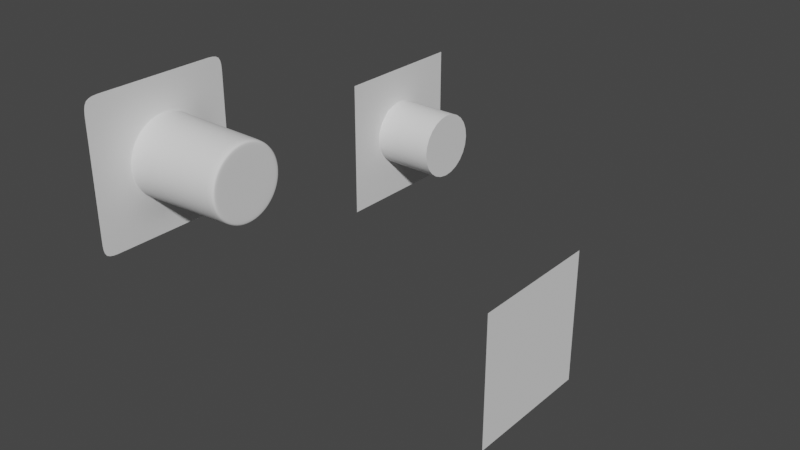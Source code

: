 # Source: testingGround.blend  (saved by Blender 2.83.19; exported with 4.5.12 LTS)
import bpy
from mathutils import Matrix  # noqa: F401  (used for matrix-valued properties, if any)

bpy.ops.wm.read_factory_settings(use_empty=True)
scene = bpy.context.scene
scene.name = 'Scene'

# ---- collections
col_collection = bpy.data.collections.new('Collection'); scene.collection.children.link(col_collection)

# ---- node groups
ng_auto_smooth = bpy.data.node_groups.new('Auto Smooth', 'GeometryNodeTree')
_s = ng_auto_smooth.interface.new_socket(name='Geometry', in_out='OUTPUT', socket_type='NodeSocketGeometry')
_s = ng_auto_smooth.interface.new_socket(name='Geometry', in_out='INPUT', socket_type='NodeSocketGeometry')
_s = ng_auto_smooth.interface.new_socket(name='Angle', in_out='INPUT', socket_type='NodeSocketFloat')
_s.subtype = 'ANGLE'
_s.min_value = 0.0
_s.max_value = 3.142
ng_auto_smooth.is_modifier = True
_N = ng_auto_smooth.nodes; _L = ng_auto_smooth.links
n0 = _N.new('NodeGroupOutput'); n0.name = 'Group Output'; n0.location = (480, -100)
n1 = _N.new('NodeGroupInput'); n1.name = 'Group Input'; n1.location = (-420, -300)
n2 = _N.new('NodeGroupInput'); n2.name = 'Group Input.001'; n2.location = (-60, -100)
n3 = _N.new('GeometryNodeSetShadeSmooth'); n3.name = 'Set Shade Smooth'; n3.location = (120, -100)
n3.domain = 'EDGE'
n4 = _N.new('GeometryNodeSetShadeSmooth'); n4.name = 'Set Shade Smooth.001'; n4.location = (300, -100)
n5 = _N.new('GeometryNodeInputMeshEdgeAngle'); n5.name = 'Edge Angle'; n5.location = (-420, -220)
n6 = _N.new('GeometryNodeInputEdgeSmooth'); n6.name = 'Is Edge Smooth'; n6.location = (-60, -160)
n7 = _N.new('GeometryNodeInputShadeSmooth'); n7.name = 'Is Face Smooth'; n7.location = (-240, -340)
n8 = _N.new('FunctionNodeBooleanMath'); n8.name = 'Boolean Math'; n8.location = (-60, -220)
n9 = _N.new('FunctionNodeCompare'); n9.name = 'Compare'; n9.location = (-240, -180)
n9.operation = 'LESS_EQUAL'
_L.new(n5.outputs[0], n9.inputs[0])
_L.new(n4.outputs[0], n0.inputs[0])
_L.new(n1.outputs[1], n9.inputs[1])
_L.new(n9.outputs[0], n8.inputs[0])
_L.new(n7.outputs[0], n8.inputs[1])
_L.new(n2.outputs[0], n3.inputs[0])
_L.new(n6.outputs[0], n3.inputs[1])
_L.new(n3.outputs[0], n4.inputs[0])
_L.new(n8.outputs[0], n3.inputs[2])
n0.is_active_output = True

# ---- world
world_world = bpy.data.worlds.new('World'); scene.world = world_world
world_world.use_nodes = True; world_world.node_tree.nodes.clear()
_N = world_world.node_tree.nodes; _L = world_world.node_tree.links
n0 = _N.new('ShaderNodeOutputWorld'); n0.name = 'World Output'; n0.location = (300, 300)
n1 = _N.new('ShaderNodeBackground'); n1.name = 'Background'; n1.location = (10, 300)
n1.inputs[0].default_value = (0.05088, 0.05088, 0.05088, 1.0)
_L.new(n1.outputs[0], n0.inputs[0])
n0.is_active_output = True
world_world.color = (0.05088, 0.05088, 0.05088)
world_world.use_sun_shadow = False
world_world.sun_shadow_jitter_overblur = 0.0

# ---- meshes
me_cylinder = bpy.data.meshes.new('Cylinder')
me_cylinder.from_pydata([(-0.06734, 1.552, -2.805), (-0.06734, 1.141, 0.111), (0.4018, 1.458, -2.805), (0.2099, 1.086, 0.111), (0.7995, 1.192, -2.805), (0.445, 0.9288, 0.111), (1.065, 0.7948, -2.805), (0.6021, 0.6937, 0.111), (1.158, 0.3257, -2.805), (0.6572, 0.4165, 0.111), (1.065, -0.1434, -2.805), (0.6021, 0.1392, 0.111), (0.7995, -0.5411, -2.805), (0.445, -0.09588, 0.111), (0.4018, -0.8069, -2.805), (0.2099, -0.2529, 0.111), (-0.06734, -0.9002, -2.805), (-0.06734, -0.3081, 0.111), (-0.5364, -0.8069, -2.805), (-0.3446, -0.2529, 0.111), (-0.9341, -0.5411, -2.805), (-0.5797, -0.09588, 0.111), (-1.2, -0.1434, -2.805), (-0.7368, 0.1392, 0.111), (-1.293, 0.3257, -2.805), (-0.7919, 0.4165, 0.111), (-1.2, 0.7948, -2.805), (-0.7368, 0.6937, 0.111), (-0.9341, 1.192, -2.805), (-0.5797, 0.9288, 0.111), (-0.5364, 1.458, -2.805), (-0.3446, 1.086, 0.111), (2.154, -1.986, -2.892), (-2.288, -1.986, -2.892), (2.154, 2.456, -2.892), (-2.288, 2.456, -2.892), (2.154, 0.2349, -2.892), (-0.06734, -1.986, -2.892), (-2.288, 0.2349, -2.892), (-0.06734, 2.456, -2.892), (2.154, -0.8756, -2.892), (-1.178, -1.986, -2.892), (-2.288, 1.345, -2.892), (1.043, 2.456, -2.892), (2.154, 1.345, -2.892), (1.043, -1.986, -2.892), (-2.288, -0.8756, -2.892), (-1.178, 2.456, -2.892), (2.154, -1.431, -2.892), (-1.733, -1.986, -2.892), (-2.288, 1.901, -2.892), (1.598, 2.456, -2.892), (2.154, 0.7901, -2.892), (0.4879, -1.986, -2.892), (-2.288, -0.3204, -2.892), (-0.6226, 2.456, -2.892), (-0.06734, 1.901, -2.892), (1.598, 0.2349, -2.892), (2.154, -0.3204, -2.892), (-0.6226, -1.986, -2.892), (-2.288, 0.7901, -2.892), (0.4879, 2.456, -2.892), (2.154, 1.901, -2.892), (1.598, -1.986, -2.892), (-2.288, -1.431, -2.892), (-1.733, 2.456, -2.892), (-0.06734, -1.431, -2.892), (-1.733, 0.2349, -2.892), (-1.455, -1.153, -2.892), (1.321, -1.153, -2.892), (1.321, 1.623, -2.892), (-1.455, 1.623, -2.892), (-1.733, 0.7901, -2.892), (-0.6226, 1.901, -2.892), (1.598, 0.7901, -2.892), (1.598, 1.901, -2.892), (0.4879, -1.431, -2.892), (1.598, -1.431, -2.892), (1.598, -0.3204, -2.892), (-1.733, -1.431, -2.892), (-0.6226, -1.431, -2.892), (-1.733, -0.3204, -2.892), (0.4879, 1.901, -2.892), (-1.733, 1.901, -2.892), (-0.06734, 1.577, 0.08193), (0.3771, 1.488, 0.08193), (0.7538, 1.237, 0.08193), (1.006, 0.86, 0.08193), (1.094, 0.4156, 0.08193), (1.006, -0.02886, 0.08193), (0.7538, -0.4056, 0.08193), (0.3771, -0.6574, 0.08193), (-0.06734, -0.7458, 0.08193), (-0.5118, -0.6574, 0.08193), (-0.8885, -0.4056, 0.08193), (-1.14, -0.02886, 0.08193), (-1.229, 0.4156, 0.08193), (-1.14, 0.86, 0.08193), (-0.8885, 1.237, 0.08193), (-0.5118, 1.488, 0.08193), (0.3768, 1.489, 0.111), (-0.06734, 1.577, 0.111), (0.7534, 1.237, 0.111), (1.005, 0.8606, 0.111), (1.093, 0.4165, 0.111), (1.005, -0.0277, 0.111), (0.7534, -0.4043, 0.111), (0.3768, -0.6559, 0.111), (-0.06734, -0.7442, 0.111), (-0.5115, -0.6559, 0.111), (-0.8881, -0.4043, 0.111), (-1.14, -0.0277, 0.111), (-1.228, 0.4165, 0.111), (-1.14, 0.8606, 0.111), (-0.8881, 1.237, 0.111), (-0.5115, 1.489, 0.111), (0.4013, 1.459, -2.754), (0.7986, 1.193, -2.754), (1.064, 0.7959, -2.754), (1.157, 0.3273, -2.754), (1.064, -0.1414, -2.754), (0.7986, -0.5387, -2.754), (0.4013, -0.8042, -2.754), (-0.06734, -0.8974, -2.754), (-0.536, -0.8042, -2.754), (-0.9333, -0.5387, -2.754), (-1.199, -0.1414, -2.754), (-1.292, 0.3273, -2.754), (-1.199, 0.7959, -2.754), (-0.9333, 1.193, -2.754), (-0.536, 1.459, -2.754), (-0.06734, 1.552, -2.754), (-0.972, -0.5856, -2.812), (0.408, -0.8522, -2.812), (-1.325, 0.3191, -2.812), (-0.5427, -0.8522, -2.812), (-1.239, -0.1563, -2.812), (-0.06734, -0.9387, -2.812), (0.8373, -0.5856, -2.812), (-1.239, 0.7944, -2.812), (-0.5427, 1.49, -2.812), (1.104, -0.1563, -2.812), (0.408, 1.49, -2.812), (-0.972, 1.224, -2.812), (-0.06734, 1.577, -2.812), (0.8373, 1.224, -2.812), (1.19, 0.3191, -2.812), (1.104, 0.7944, -2.812)], [], [(84, 101, 100, 85), (85, 100, 102, 86), (86, 102, 103, 87), (87, 103, 104, 88), (88, 104, 105, 89), (89, 105, 106, 90), (90, 106, 107, 91), (91, 107, 108, 92), (92, 108, 109, 93), (93, 109, 110, 94), (94, 110, 111, 95), (95, 111, 112, 96), (96, 112, 113, 97), (97, 113, 114, 98), (3, 1, 31, 29, 27, 25, 23, 21, 19, 17, 15, 13, 11, 9, 7, 5), (98, 114, 115, 99), (99, 115, 101, 84), (83, 65, 35, 50), (82, 61, 39, 56), (81, 67, 38, 54), (79, 68, 46, 64), (75, 51, 43, 70), (73, 55, 47, 71), (72, 71, 42, 60), (67, 72, 60, 38), (56, 39, 55, 73), (52, 44, 70, 74), (36, 52, 74, 57), (62, 34, 51, 75), (44, 62, 75, 70), (45, 69, 76, 53), (53, 76, 66, 37), (48, 40, 69, 77), (32, 48, 77, 63), (63, 77, 69, 45), (58, 36, 57, 78), (40, 58, 78, 69), (137, 16, 18, 135), (41, 68, 79, 49), (49, 79, 64, 33), (37, 66, 80, 59), (59, 80, 68, 41), (68, 81, 54, 46), (70, 43, 61, 82), (71, 47, 65, 83), (71, 83, 50, 42), (130, 99, 84, 131), (129, 98, 99, 130), (128, 97, 98, 129), (127, 96, 97, 128), (126, 95, 96, 127), (125, 94, 95, 126), (124, 93, 94, 125), (123, 92, 93, 124), (122, 91, 92, 123), (121, 90, 91, 122), (120, 89, 90, 121), (119, 88, 89, 120), (118, 87, 88, 119), (117, 86, 87, 118), (116, 85, 86, 117), (131, 84, 85, 116), (1, 3, 100, 101), (3, 5, 102, 100), (5, 7, 103, 102), (7, 9, 104, 103), (9, 11, 105, 104), (11, 13, 106, 105), (13, 15, 107, 106), (15, 17, 108, 107), (17, 19, 109, 108), (19, 21, 110, 109), (21, 23, 111, 110), (23, 25, 112, 111), (25, 27, 113, 112), (27, 29, 114, 113), (29, 31, 115, 114), (31, 1, 101, 115), (0, 131, 116, 2), (2, 116, 117, 4), (4, 117, 118, 6), (6, 118, 119, 8), (8, 119, 120, 10), (10, 120, 121, 12), (12, 121, 122, 14), (14, 122, 123, 16), (16, 123, 124, 18), (18, 124, 125, 20), (20, 125, 126, 22), (22, 126, 127, 24), (24, 127, 128, 26), (26, 128, 129, 28), (28, 129, 130, 30), (30, 130, 131, 0), (138, 141, 10, 12), (138, 12, 14, 133), (146, 147, 6, 8), (147, 145, 4, 6), (133, 14, 16, 137), (141, 146, 8, 10), (135, 18, 20, 132), (142, 82, 56, 144), (145, 70, 82, 142), (132, 136, 81, 68), (136, 134, 67, 81), (140, 73, 71, 143), (144, 56, 73, 140), (134, 139, 72, 67), (139, 143, 71, 72), (26, 28, 143, 139), (24, 26, 139, 134), (0, 144, 140, 30), (30, 140, 143, 28), (22, 24, 134, 136), (20, 22, 136, 132), (4, 145, 142, 2), (2, 142, 144, 0), (80, 135, 132, 68), (78, 57, 146, 141), (76, 133, 137, 66), (74, 70, 145, 147), (57, 74, 147, 146), (69, 138, 133, 76), (69, 78, 141, 138), (66, 137, 135, 80)])
me_cylinder.polygons.foreach_set('use_smooth', [True] * 125)
_uv = me_cylinder.uv_layers.new(name='UVMap')
_uv.uv.foreach_set('vector', [1.0, 0.995, 1.0, 1.0, 0.9375, 1.0, 0.9375, 0.995, 0.9375, 0.995, 0.9375, 1.0, 0.875, 1.0, 0.875, 0.995, 0.875, 0.995, 0.875, 1.0, 0.8125, 1.0, 0.8125, 0.995, 0.8125, 0.995, 0.8125, 1.0, 0.75, 1.0, 0.75, 0.995, 0.75, 0.995, 0.75, 1.0, 0.6875, 1.0, 0.6875, 0.995, 0.6875, 0.995, 0.6875, 1.0, 0.625, 1.0, 0.625, 0.995, 0.625, 0.995, 0.625, 1.0, 0.5625, 1.0, 0.5625, 0.995, 0.5625, 0.995, 0.5625, 1.0, 0.5, 1.0, 0.5, 0.995, 0.5, 0.995, 0.5, 1.0, 0.4375, 1.0, 0.4375, 0.995, 0.4375, 0.995, 0.4375, 1.0, 0.375, 1.0, 0.375, 0.995, 0.375, 0.995, 0.375, 1.0, 0.3125, 1.0, 0.3125, 0.995, 0.3125, 0.995, 0.3125, 1.0, 0.25, 1.0, 0.25, 0.995, 0.25, 0.995, 0.25, 1.0, 0.1875, 1.0, 0.1875, 0.995, 0.1875, 0.995, 0.1875, 1.0, 0.125, 1.0, 0.125, 0.995, 0.3073, 0.3884, 0.25, 0.3998, 0.1927, 0.3884, 0.1441, 0.3559, 0.1116, 0.3073, 0.1002, 0.25, 0.1116, 0.1927, 0.1441, 0.1441, 0.1927, 0.1116, 0.25, 0.1002, 0.3073, 0.1116, 0.3559, 0.1441, 0.3884, 0.1927, 0.3998, 0.25, 0.3884, 0.3073, 0.3559, 0.3559, 0.125, 0.995, 0.125, 1.0, 0.0625, 1.0, 0.0625, 0.995, 0.0625, 0.995, 0.0625, 1.0, 0.0, 1.0, 0.0, 0.995, 0.875, 0.875, 0.875, 1.0, 1.0, 1.0, 1.0, 0.875, 0.375, 0.875, 0.375, 1.0, 0.5, 1.0, 0.5, 0.875, 0.875, 0.375, 0.875, 0.5, 1.0, 0.5, 1.0, 0.375, 0.875, 0.125, 0.875, 0.25, 1.0, 0.25, 1.0, 0.125, 0.125, 0.875, 0.125, 1.0, 0.25, 1.0, 0.25, 0.875, 0.625, 0.875, 0.625, 1.0, 0.75, 1.0, 0.75, 0.875, 0.875, 0.625, 0.875, 0.75, 1.0, 0.75, 1.0, 0.625, 0.875, 0.5, 0.875, 0.625, 1.0, 0.625, 1.0, 0.5, 0.5, 0.875, 0.5, 1.0, 0.625, 1.0, 0.625, 0.875, 0.0, 0.625, 0.0, 0.75, 0.125, 0.75, 0.125, 0.625, 0.0, 0.5, 0.0, 0.625, 0.125, 0.625, 0.125, 0.5, 0.0, 0.875, 0.0, 1.0, 0.125, 1.0, 0.125, 0.875, 0.0, 0.75, 0.0, 0.875, 0.125, 0.875, 0.125, 0.75, 0.25, 0.0, 0.25, 0.125, 0.375, 0.125, 0.375, 0.0, 0.375, 0.0, 0.375, 0.125, 0.5, 0.125, 0.5, 0.0, 0.0, 0.125, 0.0, 0.25, 0.125, 0.25, 0.125, 0.125, 0.0, 0.0, 0.0, 0.125, 0.125, 0.125, 0.125, 0.0, 0.125, 0.0, 0.125, 0.125, 0.25, 0.125, 0.25, 0.0, 0.0, 0.375, 0.0, 0.5, 0.125, 0.5, 0.125, 0.375, 0.0, 0.25, 0.0, 0.375, 0.125, 0.375, 0.125, 0.25, 0.5, 0.2409, 0.5, 0.25, 0.625, 0.25, 0.625, 0.2409, 0.75, 0.0, 0.75, 0.125, 0.875, 0.125, 0.875, 0.0, 0.875, 0.0, 0.875, 0.125, 1.0, 0.125, 1.0, 0.0, 0.5, 0.0, 0.5, 0.125, 0.625, 0.125, 0.625, 0.0, 0.625, 0.0, 0.625, 0.125, 0.75, 0.125, 0.75, 0.0, 0.875, 0.25, 0.875, 0.375, 1.0, 0.375, 1.0, 0.25, 0.25, 0.875, 0.25, 1.0, 0.375, 1.0, 0.375, 0.875, 0.75, 0.875, 0.75, 1.0, 0.875, 1.0, 0.875, 0.875, 0.875, 0.75, 0.875, 0.875, 1.0, 0.875, 1.0, 0.75, 0.0625, 0.5088, 0.0625, 0.995, 0.0, 0.995, 0.0, 0.5088, 0.125, 0.5088, 0.125, 0.995, 0.0625, 0.995, 0.0625, 0.5088, 0.1875, 0.5088, 0.1875, 0.995, 0.125, 0.995, 0.125, 0.5088, 0.25, 0.5088, 0.25, 0.995, 0.1875, 0.995, 0.1875, 0.5088, 0.3125, 0.5088, 0.3125, 0.995, 0.25, 0.995, 0.25, 0.5088, 0.375, 0.5088, 0.375, 0.995, 0.3125, 0.995, 0.3125, 0.5088, 0.4375, 0.5088, 0.4375, 0.995, 0.375, 0.995, 0.375, 0.5088, 0.5, 0.5088, 0.5, 0.995, 0.4375, 0.995, 0.4375, 0.5088, 0.5625, 0.5088, 0.5625, 0.995, 0.5, 0.995, 0.5, 0.5088, 0.625, 0.5088, 0.625, 0.995, 0.5625, 0.995, 0.5625, 0.5088, 0.6875, 0.5088, 0.6875, 0.995, 0.625, 0.995, 0.625, 0.5088, 0.75, 0.5088, 0.75, 0.995, 0.6875, 0.995, 0.6875, 0.5088, 0.8125, 0.5088, 0.8125, 0.995, 0.75, 0.995, 0.75, 0.5088, 0.875, 0.5088, 0.875, 0.995, 0.8125, 0.995, 0.8125, 0.5088, 0.9375, 0.5088, 0.9375, 0.995, 0.875, 0.995, 0.875, 0.5088, 1.0, 0.5088, 1.0, 0.995, 0.9375, 0.995, 0.9375, 0.5088, 0.25, 0.3998, 0.3073, 0.3884, 0.3418, 0.4717, 0.25, 0.49, 0.3073, 0.3884, 0.3559, 0.3559, 0.4197, 0.4197, 0.3418, 0.4717, 0.3559, 0.3559, 0.3884, 0.3073, 0.4717, 0.3418, 0.4197, 0.4197, 0.3884, 0.3073, 0.3998, 0.25, 0.49, 0.25, 0.4717, 0.3418, 0.3998, 0.25, 0.3884, 0.1927, 0.4717, 0.1582, 0.49, 0.25, 0.3884, 0.1927, 0.3559, 0.1441, 0.4197, 0.08029, 0.4717, 0.1582, 0.3559, 0.1441, 0.3073, 0.1116, 0.3418, 0.02827, 0.4197, 0.08029, 0.3073, 0.1116, 0.25, 0.1002, 0.25, 0.01, 0.3418, 0.02827, 0.25, 0.1002, 0.1927, 0.1116, 0.1582, 0.02827, 0.25, 0.01, 0.1927, 0.1116, 0.1441, 0.1441, 0.08029, 0.08029, 0.1582, 0.02827, 0.1441, 0.1441, 0.1116, 0.1927, 0.02827, 0.1582, 0.08029, 0.08029, 0.1116, 0.1927, 0.1002, 0.25, 0.01, 0.25, 0.02827, 0.1582, 0.1002, 0.25, 0.1116, 0.3073, 0.02827, 0.3418, 0.01, 0.25, 0.1116, 0.3073, 0.1441, 0.3559, 0.08029, 0.4197, 0.02827, 0.3418, 0.1441, 0.3559, 0.1927, 0.3884, 0.1582, 0.4717, 0.08029, 0.4197, 0.1927, 0.3884, 0.25, 0.3998, 0.25, 0.49, 0.1582, 0.4717, 1.0, 0.5, 1.0, 0.5088, 0.9375, 0.5088, 0.9375, 0.5, 0.9375, 0.5, 0.9375, 0.5088, 0.875, 0.5088, 0.875, 0.5, 0.875, 0.5, 0.875, 0.5088, 0.8125, 0.5088, 0.8125, 0.5, 0.8125, 0.5, 0.8125, 0.5088, 0.75, 0.5088, 0.75, 0.5, 0.75, 0.5, 0.75, 0.5088, 0.6875, 0.5088, 0.6875, 0.5, 0.6875, 0.5, 0.6875, 0.5088, 0.625, 0.5088, 0.625, 0.5, 0.625, 0.5, 0.625, 0.5088, 0.5625, 0.5088, 0.5625, 0.5, 0.5625, 0.5, 0.5625, 0.5088, 0.5, 0.5088, 0.5, 0.5, 0.5, 0.5, 0.5, 0.5088, 0.4375, 0.5088, 0.4375, 0.5, 0.4375, 0.5, 0.4375, 0.5088, 0.375, 0.5088, 0.375, 0.5, 0.375, 0.5, 0.375, 0.5088, 0.3125, 0.5088, 0.3125, 0.5, 0.3125, 0.5, 0.3125, 0.5088, 0.25, 0.5088, 0.25, 0.5, 0.25, 0.5, 0.25, 0.5088, 0.1875, 0.5088, 0.1875, 0.5, 0.1875, 0.5, 0.1875, 0.5088, 0.125, 0.5088, 0.125, 0.5, 0.125, 0.5, 0.125, 0.5088, 0.0625, 0.5088, 0.0625, 0.5, 0.0625, 0.5, 0.0625, 0.5088, 0.0, 0.5088, 0.0, 0.5, 0.2409, 0.25, 0.2409, 0.375, 0.25, 0.375, 0.25, 0.25, 0.25, 0.2409, 0.25, 0.25, 0.375, 0.25, 0.375, 0.2409, 0.2409, 0.5, 0.2409, 0.625, 0.25, 0.625, 0.25, 0.5, 0.2409, 0.625, 0.2409, 0.75, 0.25, 0.75, 0.25, 0.625, 0.375, 0.2409, 0.375, 0.25, 0.5, 0.25, 0.5, 0.2409, 0.2409, 0.375, 0.2409, 0.5, 0.25, 0.5, 0.25, 0.375, 0.625, 0.2409, 0.625, 0.25, 0.75, 0.25, 0.75, 0.2409, 0.375, 0.7591, 0.375, 0.875, 0.5, 0.875, 0.5, 0.7591, 0.25, 0.7591, 0.25, 0.875, 0.375, 0.875, 0.375, 0.7591, 0.7591, 0.25, 0.7591, 0.375, 0.875, 0.375, 0.875, 0.25, 0.7591, 0.375, 0.7591, 0.5, 0.875, 0.5, 0.875, 0.375, 0.625, 0.7591, 0.625, 0.875, 0.75, 0.875, 0.75, 0.7591, 0.5, 0.7591, 0.5, 0.875, 0.625, 0.875, 0.625, 0.7591, 0.7591, 0.5, 0.7591, 0.625, 0.875, 0.625, 0.875, 0.5, 0.7591, 0.625, 0.7591, 0.75, 0.875, 0.75, 0.875, 0.625, 0.75, 0.625, 0.75, 0.75, 0.7591, 0.75, 0.7591, 0.625, 0.75, 0.5, 0.75, 0.625, 0.7591, 0.625, 0.7591, 0.5, 0.5, 0.75, 0.5, 0.7591, 0.625, 0.7591, 0.625, 0.75, 0.625, 0.75, 0.625, 0.7591, 0.75, 0.7591, 0.75, 0.75, 0.75, 0.375, 0.75, 0.5, 0.7591, 0.5, 0.7591, 0.375, 0.75, 0.25, 0.75, 0.375, 0.7591, 0.375, 0.7591, 0.25, 0.25, 0.75, 0.25, 0.7591, 0.375, 0.7591, 0.375, 0.75, 0.375, 0.75, 0.375, 0.7591, 0.5, 0.7591, 0.5, 0.75, 0.625, 0.125, 0.625, 0.2409, 0.75, 0.2409, 0.75, 0.125, 0.125, 0.375, 0.125, 0.5, 0.2409, 0.5, 0.2409, 0.375, 0.375, 0.125, 0.375, 0.2409, 0.5, 0.2409, 0.5, 0.125, 0.125, 0.625, 0.125, 0.75, 0.2409, 0.75, 0.2409, 0.625, 0.125, 0.5, 0.125, 0.625, 0.2409, 0.625, 0.2409, 0.5, 0.25, 0.125, 0.25, 0.2409, 0.375, 0.2409, 0.375, 0.125, 0.125, 0.25, 0.125, 0.375, 0.2409, 0.375, 0.2409, 0.25, 0.5, 0.125, 0.5, 0.2409, 0.625, 0.2409, 0.625, 0.125])
me_cylinder.use_remesh_fix_poles = True
me_cylinder.use_remesh_preserve_attributes = False
me_cylinder.use_mirror_vertex_groups = False
me_cylinder.update()
me_plane_001 = bpy.data.meshes.new('Plane.001')
me_plane_001.from_pydata([(1.041e-07, 0.4791, -0.9002), (-0.124, 0.4628, -0.9002), (-0.2395, 0.4149, -0.9002), (-0.3388, 0.3388, -0.9002), (-0.4149, 0.2395, -0.9002), (-0.4628, 0.124, -0.9002), (-0.4791, -4.76e-08, -0.9002), (-0.4628, -0.124, -0.9002), (-0.4149, -0.2395, -0.9002), (-0.3388, -0.3388, -0.9002), (-0.2395, -0.4149, -0.9002), (-0.124, -0.4628, -0.9002), (-8.242e-08, -0.4791, -0.9002), (0.124, -0.4628, -0.9002), (0.2395, -0.4149, -0.9002), (0.3388, -0.3388, -0.9002), (0.4149, -0.2395, -0.9002), (0.4628, -0.124, -0.9002), (0.4791, -3.065e-07, -0.9002), (0.4628, 0.124, -0.9002), (0.4149, 0.2395, -0.9002), (0.3388, 0.3388, -0.9002), (0.2395, 0.4149, -0.9002), (0.124, 0.4628, -0.9002), (-1.0, -1.0, 0.0), (1.0, -1.0, 0.0), (-1.0, 1.0, 0.0), (1.0, 1.0, 0.0), (-1.0, 0.0, 0.0), (0.0, -1.0, 0.0), (1.0, 0.0, 0.0), (0.0, 1.0, 0.0), (-1.0, -0.5, 0.0), (0.5, -1.0, 0.0), (1.0, 0.5, 0.0), (-0.5, 1.0, 0.0), (-1.0, 0.5, 0.0), (-0.5, -1.0, 0.0), (1.0, -0.5, 0.0), (0.5, 1.0, 0.0), (0.4493, -0.4331, 0.0), (-0.4727, -0.4593, 0.0), (-0.4566, 0.4499, 0.0), (0.4175, 0.5056, 0.0), (-1.0, -0.75, 0.0), (0.75, -1.0, 0.0), (1.0, 0.75, 0.0), (-0.75, 1.0, 0.0), (-1.0, 0.25, 0.0), (-0.25, -1.0, 0.0), (1.0, -0.25, 0.0), (0.25, 1.0, 0.0), (0.0, 0.75, 0.0), (-0.75, 0.0, 0.0), (-1.0, -0.25, 0.0), (0.25, -1.0, 0.0), (1.0, 0.25, 0.0), (-0.25, 1.0, 0.0), (-1.0, 0.75, 0.0), (-0.75, -1.0, 0.0), (1.0, -0.75, 0.0), (0.75, 1.0, 0.0), (0.0, -0.75, 0.0), (0.75, 0.0, 0.0), (0.5, -0.75, 0.0), (0.75, -0.5, 0.0), (-0.5, -0.75, 0.0), (-0.75, -0.5, 0.0), (-0.5, 0.75, 0.0), (-0.75, 0.5, 0.0), (0.5, 0.75, 0.0), (0.75, 0.5, 0.0), (0.75, 0.25, 0.0), (0.25, 0.75, 0.0), (-0.75, 0.25, 0.0), (-0.75, 0.75, 0.0), (-0.25, -0.75, 0.0), (-0.75, -0.75, 0.0), (-0.75, -0.25, 0.0), (0.75, -0.75, 0.0), (0.25, -0.75, 0.0), (0.75, -0.25, 0.0), (-0.25, 0.75, 0.0), (0.75, 0.75, 0.0), (0.124, -0.4628, -3.725e-09), (0.4149, -0.2395, 0.001119), (0.2395, -0.4149, 0.0), (0.3388, -0.3388, -3.725e-09), (-2.184e-07, -0.4791, 3.725e-09), (0.4628, -0.124, -3.725e-09), (-0.124, -0.4628, 0.0), (0.4789, -0.001672, -5.021e-11), (0.4628, 0.124, 0.0), (-0.2395, -0.4149, -7.451e-09), (0.4149, 0.2395, 0.0), (-0.3388, -0.3388, -7.451e-09), (0.3388, 0.3388, -7.451e-09), (0.2395, 0.4149, -3.725e-09), (-0.4172, -0.234, 0.0), (-0.4628, -0.124, -3.725e-09), (-0.4628, 0.124, 3.725e-09), (0.124, 0.4628, 3.725e-09), (-0.4791, 1.098e-07, 3.725e-09), (-3.18e-08, 0.4791, -3.725e-09), (-0.124, 0.4628, -7.451e-09), (-0.2395, 0.4149, 0.0), (-0.4149, 0.2395, 0.0), (-0.3388, 0.3388, -7.451e-09), (0.4628, 0.124, 0.0), (0.4469, 0.1189, -2.511e-11)], [(108, 109)], [(1, 0, 23, 22, 21, 20, 19, 18, 17, 16, 15, 14, 13, 12, 11, 10, 9, 8, 7, 6, 5, 4, 3, 2), (83, 46, 27, 61), (82, 52, 31, 57), (81, 50, 30, 63), (80, 64, 40, 86), (79, 60, 38, 65), (78, 98, 99, 102, 53), (77, 66, 41, 67), (76, 62, 88, 90, 93), (75, 68, 35, 47), (74, 106, 42, 69), (73, 70, 39, 51), (72, 56, 34, 71), (94, 72, 71, 43), (91, 63, 72, 94, 108), (63, 30, 56, 72), (52, 73, 51, 31), (103, 97, 73, 52), (97, 43, 70, 73), (106, 107, 105, 42), (48, 74, 69, 36), (28, 53, 74, 48), (53, 102, 100, 106, 74), (58, 75, 47, 26), (36, 69, 75, 58), (69, 42, 68, 75), (66, 76, 93, 41), (37, 49, 76, 66), (49, 29, 62, 76), (44, 77, 67, 32), (24, 59, 77, 44), (59, 37, 66, 77), (54, 78, 53, 28), (32, 67, 78, 54), (67, 41, 98, 78), (64, 79, 65, 40), (33, 45, 79, 64), (45, 25, 60, 79), (62, 80, 86, 84, 88), (29, 55, 80, 62), (55, 33, 64, 80), (86, 40, 85, 87), (85, 81, 63, 91, 89), (40, 65, 81, 85), (65, 38, 50, 81), (41, 93, 95, 98), (68, 82, 57, 35), (42, 105, 82, 68), (105, 104, 103, 52, 82), (70, 83, 61, 39), (43, 71, 83, 70), (71, 34, 46, 83), (95, 98, 8, 9), (92, 91, 108), (88, 90, 11, 12), (90, 93, 10, 11), (103, 101, 23, 0), (99, 102, 6, 7), (98, 99, 7, 8), (100, 106, 4, 5), (89, 85, 16, 17), (85, 87, 15, 16), (106, 107, 3, 4), (92, 91, 18, 19), (107, 105, 2, 3), (103, 101, 97), (84, 88, 12, 13), (86, 84, 13, 14), (94, 92, 19, 20), (97, 96, 21, 22), (104, 103, 0, 1), (102, 100, 5, 6), (101, 97, 22, 23), (93, 95, 9, 10), (91, 89, 17, 18), (105, 104, 1, 2), (87, 86, 14, 15), (97, 96, 94, 43), (96, 94, 20, 21), (94, 92, 108)])
me_plane_001.polygons.foreach_set('use_smooth', [True] * 80)
_uv = me_plane_001.uv_layers.new(name='UVMap')
_uv.uv.foreach_set('vector', [0.3121, 0.4818, 0.25, 0.49, 0.1879, 0.4818, 0.13, 0.4578, 0.08029, 0.4197, 0.04215, 0.37, 0.01818, 0.3121, 0.01, 0.25, 0.01818, 0.1879, 0.04215, 0.13, 0.08029, 0.08029, 0.13, 0.04215, 0.1879, 0.01818, 0.25, 0.01, 0.3121, 0.01818, 0.37, 0.04215, 0.4197, 0.08029, 0.4578, 0.13, 0.4818, 0.1879, 0.49, 0.25, 0.4818, 0.3121, 0.4578, 0.37, 0.4197, 0.4197, 0.37, 0.4578, 0.875, 0.875, 1.0, 0.875, 1.0, 1.0, 0.875, 1.0, 0.375, 0.875, 0.5, 0.875, 0.5, 1.0, 0.375, 1.0, 0.875, 0.375, 1.0, 0.375, 1.0, 0.5, 0.875, 0.5, 0.625, 0.125, 0.75, 0.125, 0.75, 0.202, 0.6284, 0.302, 0.875, 0.125, 1.0, 0.125, 1.0, 0.25, 0.875, 0.25, 0.125, 0.375, 0.3019, 0.375, 0.2873, 0.4333, 0.2886, 0.5, 0.125, 0.5, 0.125, 0.125, 0.25, 0.125, 0.25, 0.25, 0.125, 0.25, 0.375, 0.125, 0.5, 0.125, 0.5, 0.2886, 0.4332, 0.2871, 0.3716, 0.302, 0.125, 0.875, 0.25, 0.875, 0.25, 1.0, 0.125, 1.0, 0.125, 0.625, 0.302, 0.6284, 0.25, 0.75, 0.125, 0.75, 0.625, 0.875, 0.75, 0.875, 0.75, 1.0, 0.625, 1.0, 0.875, 0.625, 1.0, 0.625, 1.0, 0.75, 0.875, 0.75, 0.698, 0.6284, 0.875, 0.625, 0.875, 0.75, 0.75, 0.8033, 0.7114, 0.4991, 0.875, 0.5, 0.875, 0.625, 0.698, 0.6284, 0.7129, 0.5668, 0.875, 0.5, 1.0, 0.5, 1.0, 0.625, 0.875, 0.625, 0.5, 0.875, 0.625, 0.875, 0.625, 1.0, 0.5, 1.0, 0.5, 0.7114, 0.6284, 0.698, 0.625, 0.875, 0.5, 0.875, 0.6284, 0.698, 0.75, 0.8033, 0.75, 0.875, 0.625, 0.875, 0.302, 0.6284, 0.3189, 0.6811, 0.3716, 0.698, 0.25, 0.75, 0.0, 0.625, 0.125, 0.625, 0.125, 0.75, 0.0, 0.75, 0.0, 0.5, 0.125, 0.5, 0.125, 0.625, 0.0, 0.625, 0.125, 0.5, 0.2886, 0.5, 0.2871, 0.5668, 0.302, 0.6284, 0.125, 0.625, 0.0, 0.875, 0.125, 0.875, 0.125, 1.0, 0.0, 1.0, 0.0, 0.75, 0.125, 0.75, 0.125, 0.875, 0.0, 0.875, 0.125, 0.75, 0.25, 0.75, 0.25, 0.875, 0.125, 0.875, 0.25, 0.125, 0.375, 0.125, 0.3716, 0.302, 0.25, 0.25, 0.25, 0.0, 0.375, 0.0, 0.375, 0.125, 0.25, 0.125, 0.375, 0.0, 0.5, 0.0, 0.5, 0.125, 0.375, 0.125, 0.0, 0.125, 0.125, 0.125, 0.125, 0.25, 0.0, 0.25, 0.0, 0.0, 0.125, 0.0, 0.125, 0.125, 0.0, 0.125, 0.125, 0.0, 0.25, 0.0, 0.25, 0.125, 0.125, 0.125, 0.0, 0.375, 0.125, 0.375, 0.125, 0.5, 0.0, 0.5, 0.0, 0.25, 0.125, 0.25, 0.125, 0.375, 0.0, 0.375, 0.125, 0.25, 0.25, 0.25, 0.3019, 0.375, 0.125, 0.375, 0.75, 0.125, 0.875, 0.125, 0.875, 0.25, 0.75, 0.202, 0.75, 0.0, 0.875, 0.0, 0.875, 0.125, 0.75, 0.125, 0.875, 0.0, 1.0, 0.0, 1.0, 0.125, 0.875, 0.125, 0.5, 0.125, 0.625, 0.125, 0.6284, 0.302, 0.5668, 0.2871, 0.5, 0.2886, 0.5, 0.0, 0.625, 0.0, 0.625, 0.125, 0.5, 0.125, 0.625, 0.0, 0.75, 0.0, 0.75, 0.125, 0.625, 0.125, 0.6284, 0.302, 0.75, 0.202, 0.698, 0.3716, 0.6811, 0.3189, 0.698, 0.3716, 0.875, 0.375, 0.875, 0.5, 0.7114, 0.4991, 0.7128, 0.4332, 0.75, 0.202, 0.875, 0.25, 0.875, 0.375, 0.698, 0.3716, 0.875, 0.25, 1.0, 0.25, 1.0, 0.375, 0.875, 0.375, 0.25, 0.25, 0.3716, 0.302, 0.3189, 0.3189, 0.3019, 0.375, 0.25, 0.875, 0.375, 0.875, 0.375, 1.0, 0.25, 1.0, 0.25, 0.75, 0.3716, 0.698, 0.375, 0.875, 0.25, 0.875, 0.3716, 0.698, 0.4332, 0.7129, 0.5, 0.7114, 0.5, 0.875, 0.375, 0.875, 0.75, 0.875, 0.875, 0.875, 0.875, 1.0, 0.75, 1.0, 0.75, 0.8033, 0.875, 0.75, 0.875, 0.875, 0.75, 0.875, 0.875, 0.75, 1.0, 0.75, 1.0, 0.875, 0.875, 0.875, 0.625, 0.5302, 0.6687, 0.5302, 0.6667, 1.0, 0.625, 1.0, 0.7118, 0.5674, 0.7114, 0.4991, 0.7129, 0.5668, 0.5, 0.5302, 0.5417, 0.5302, 0.5417, 1.0, 0.5, 1.0, 0.5417, 0.5302, 0.5833, 0.5302, 0.5833, 1.0, 0.5417, 1.0, -1.863e-07, 0.5302, 0.04167, 0.5302, 0.04167, 1.0, -1.863e-07, 1.0, 0.7083, 0.5302, 0.75, 0.5302, 0.75, 1.0, 0.7083, 1.0, 0.6687, 0.5302, 0.7083, 0.5302, 0.7083, 1.0, 0.6667, 1.0, 0.7917, 0.5302, 0.8333, 0.5302, 0.8333, 1.0, 0.7917, 1.0, 0.2917, 0.5302, 0.3333, 0.5296, 0.3333, 1.0, 0.2917, 1.0, 0.3333, 0.5296, 0.375, 0.5302, 0.375, 1.0, 0.3333, 1.0, 0.8333, 0.5302, 0.875, 0.5302, 0.875, 1.0, 0.8333, 1.0, 0.2083, 0.5302, 0.2506, 0.5302, 0.25, 1.0, 0.2083, 1.0, 0.875, 0.5302, 0.9167, 0.5302, 0.9167, 1.0, 0.875, 1.0, 0.5, 0.7114, 0.5674, 0.7118, 0.6284, 0.698, 0.4583, 0.5302, 0.5, 0.5302, 0.5, 1.0, 0.4583, 1.0, 0.4167, 0.5302, 0.4583, 0.5302, 0.4583, 1.0, 0.4167, 1.0, 0.1667, 0.5302, 0.2083, 0.5302, 0.2083, 1.0, 0.1667, 1.0, 0.08333, 0.5302, 0.125, 0.5302, 0.125, 1.0, 0.08333, 1.0, 0.9583, 0.5302, 1.0, 0.5302, 1.0, 1.0, 0.9583, 1.0, 0.75, 0.5302, 0.7917, 0.5302, 0.7917, 1.0, 0.75, 1.0, 0.04167, 0.5302, 0.08333, 0.5302, 0.08333, 1.0, 0.04167, 1.0, 0.5833, 0.5302, 0.625, 0.5302, 0.625, 1.0, 0.5833, 1.0, 0.2506, 0.5302, 0.2917, 0.5302, 0.2917, 1.0, 0.25, 1.0, 0.9167, 0.5302, 0.9583, 0.5302, 0.9583, 1.0, 0.9167, 1.0, 0.375, 0.5302, 0.4167, 0.5302, 0.4167, 1.0, 0.375, 1.0, 0.6284, 0.698, 0.6811, 0.6811, 0.698, 0.6284, 0.75, 0.8033, 0.125, 0.5302, 0.1667, 0.5302, 0.1667, 1.0, 0.125, 1.0, 0.698, 0.6284, 0.7118, 0.5674, 0.7129, 0.5668])
me_plane_001.use_remesh_fix_poles = True
me_plane_001.use_remesh_preserve_attributes = False
me_plane_001.use_mirror_vertex_groups = False
me_plane_001.update()
me_plane_002 = bpy.data.meshes.new('Plane.002')
me_plane_002.from_pydata([(-1.0, -1.0, 0.0), (1.0, -1.0, 0.0), (-1.0, 1.0, 0.0), (1.0, 1.0, 0.0), (-1.0, 0.0, 0.0), (0.0, -1.0, 0.0), (1.0, 0.0, 0.0), (0.0, 1.0, 0.0), (0.0, 0.0, 0.0), (-1.0, -0.5, 0.0), (0.5, -1.0, 0.0), (1.0, 0.5, 0.0), (-0.5, 1.0, 0.0), (-1.0, 0.5, 0.0), (-0.5, -1.0, 0.0), (1.0, -0.5, 0.0), (0.5, 1.0, 0.0), (-2.541e-08, 0.5813, 0.0), (2.541e-08, -0.5813, 0.0), (-0.5813, -2.541e-08, 0.0), (0.5813, 2.541e-08, 0.0), (0.411, -0.411, 0.0), (-0.411, -0.411, 0.0), (-0.411, 0.411, 0.0), (0.411, 0.411, 0.0), (-1.0, -0.75, 0.0), (0.75, -1.0, 0.0), (1.0, 0.75, 0.0), (-0.75, 1.0, 0.0), (-1.0, 0.25, 0.0), (-0.25, -1.0, 0.0), (1.0, -0.25, 0.0), (0.25, 1.0, 0.0), (0.0, 0.75, 0.0), (0.0, -0.25, 0.0), (-0.75, 0.0, 0.0), (0.25, 0.0, 0.0), (-1.0, -0.25, 0.0), (0.25, -1.0, 0.0), (1.0, 0.25, 0.0), (-0.25, 1.0, 0.0), (-1.0, 0.75, 0.0), (-0.75, -1.0, 0.0), (1.0, -0.75, 0.0), (0.75, 1.0, 0.0), (0.0, 0.25, 0.0), (0.0, -0.75, 0.0), (-0.25, 0.0, 0.0), (0.75, 0.0, 0.0), (0.537, -0.2224, 0.0), (0.625, -0.625, 0.0), (0.2224, -0.537, 0.0), (0.4418, -0.4418, 0.0), (-0.537, -0.2224, 0.0), (-0.625, -0.625, 0.0), (-0.4418, -0.4418, 0.0), (-0.2224, -0.537, 0.0), (-0.625, 0.625, 0.0), (-0.537, 0.2224, 0.0), (2.176e-08, -0.6055, 0.0), (-0.2224, 0.537, 0.0), (0.625, 0.625, 0.0), (0.537, 0.2224, 0.0), (0.2224, 0.537, 0.0), (0.6055, 2.176e-08, 0.0), (0.75, 0.25, 0.0), (0.25, 0.25, 0.0), (0.25, 0.75, 0.0), (-0.25, 0.25, 0.0), (-0.75, 0.25, 0.0), (-0.75, 0.75, 0.0), (-0.25, -0.75, 0.0), (-0.75, -0.75, 0.0), (-0.75, -0.25, 0.0), (0.75, -0.75, 0.0), (0.25, -0.75, 0.0), (0.25, -0.25, 0.0), (0.75, -0.25, 0.0), (-0.25, -0.25, 0.0), (-0.25, 0.75, 0.0), (0.75, 0.75, 0.0), (-2.176e-08, 0.6055, 0.0), (-0.6055, -2.176e-08, 0.0), (-0.4418, 0.4418, 0.0), (0.4418, 0.4418, 0.0), (0.5676, 0.2264, 0.0), (0.2264, 0.5676, 0.0), (-0.5676, 0.2264, 0.0), (-0.2264, -0.5676, 0.0), (-0.5676, -0.2264, 0.0), (0.2264, -0.5676, 0.0), (0.5676, -0.2264, 0.0), (-0.2264, 0.5676, 0.0)], [], [(80, 27, 3, 44), (79, 33, 7, 40), (78, 34, 8, 47), (77, 31, 6, 48), (76, 49, 20, 36), (90, 52, 21, 51), (74, 43, 15, 50), (89, 53, 19, 82), (46, 75, 90, 59), (88, 59, 18, 56), (70, 57, 12, 28), (87, 58, 23, 83), (68, 45, 17, 60), (67, 61, 16, 32), (66, 62, 24, 63), (65, 39, 11, 61), (85, 65, 61, 84), (64, 48, 65, 85), (48, 6, 39, 65), (45, 66, 63, 17), (8, 36, 66, 45), (36, 20, 62, 66), (33, 67, 32, 7), (81, 86, 67, 33), (86, 84, 61, 67), (58, 68, 60, 23), (19, 47, 68, 58), (47, 8, 45, 68), (29, 69, 57, 13), (4, 35, 69, 29), (82, 19, 58, 87), (41, 70, 28, 2), (13, 57, 70, 41), (23, 60, 92, 83), (55, 88, 56, 22), (14, 30, 71, 54), (30, 5, 46, 71), (25, 72, 54, 9), (0, 42, 72, 25), (42, 14, 54, 72), (37, 73, 35, 4), (9, 54, 73, 37), (55, 22, 53, 89), (49, 91, 64, 20), (10, 26, 74, 50), (26, 1, 43, 74), (59, 90, 51, 18), (5, 38, 75, 46), (38, 10, 50, 75), (34, 76, 36, 8), (18, 51, 76, 34), (51, 21, 49, 76), (91, 77, 48, 64), (52, 50, 77, 91), (50, 15, 31, 77), (53, 78, 47, 19), (22, 56, 78, 53), (56, 18, 34, 78), (57, 79, 40, 12), (83, 92, 79, 57), (92, 81, 33, 79), (61, 80, 44, 16), (21, 52, 91, 49), (61, 11, 27, 80), (60, 17, 81, 92), (54, 55, 89, 73), (54, 71, 88, 55), (35, 82, 87, 69), (63, 24, 84, 86), (17, 63, 86, 81), (20, 64, 85, 62), (62, 85, 84, 24), (69, 87, 83, 57), (71, 46, 59, 88), (73, 89, 82, 35), (75, 50, 52, 90)])
me_plane_002.polygons.foreach_set('use_smooth', [True] * 76)
_uv = me_plane_002.uv_layers.new(name='UVMap')
_uv.uv.foreach_set('vector', [0.875, 0.875, 1.0, 0.875, 1.0, 1.0, 0.875, 1.0, 0.375, 0.875, 0.5, 0.875, 0.5, 1.0, 0.375, 1.0, 0.375, 0.375, 0.5, 0.375, 0.5, 0.5, 0.375, 0.5, 0.875, 0.375, 1.0, 0.375, 1.0, 0.5, 0.875, 0.5, 0.625, 0.375, 0.75, 0.375, 0.75, 0.5, 0.625, 0.5, 0.625, 0.232, 0.75, 0.232, 0.75, 0.25, 0.625, 0.25, 0.875, 0.125, 1.0, 0.125, 1.0, 0.25, 0.875, 0.25, 0.232, 0.375, 0.25, 0.375, 0.25, 0.5, 0.232, 0.5, 0.5, 0.125, 0.625, 0.125, 0.625, 0.232, 0.5, 0.232, 0.375, 0.232, 0.5, 0.232, 0.5, 0.25, 0.375, 0.25, 0.125, 0.875, 0.25, 0.875, 0.25, 1.0, 0.125, 1.0, 0.232, 0.625, 0.25, 0.625, 0.25, 0.75, 0.232, 0.75, 0.375, 0.625, 0.5, 0.625, 0.5, 0.75, 0.375, 0.75, 0.625, 0.875, 0.75, 0.875, 0.75, 1.0, 0.625, 1.0, 0.625, 0.625, 0.75, 0.625, 0.75, 0.75, 0.625, 0.75, 0.875, 0.625, 1.0, 0.625, 1.0, 0.75, 0.875, 0.75, 0.768, 0.625, 0.875, 0.625, 0.875, 0.75, 0.768, 0.75, 0.768, 0.5, 0.875, 0.5, 0.875, 0.625, 0.768, 0.625, 0.875, 0.5, 1.0, 0.5, 1.0, 0.625, 0.875, 0.625, 0.5, 0.625, 0.625, 0.625, 0.625, 0.75, 0.5, 0.75, 0.5, 0.5, 0.625, 0.5, 0.625, 0.625, 0.5, 0.625, 0.625, 0.5, 0.75, 0.5, 0.75, 0.625, 0.625, 0.625, 0.5, 0.875, 0.625, 0.875, 0.625, 1.0, 0.5, 1.0, 0.5, 0.768, 0.625, 0.768, 0.625, 0.875, 0.5, 0.875, 0.625, 0.768, 0.75, 0.768, 0.75, 0.875, 0.625, 0.875, 0.25, 0.625, 0.375, 0.625, 0.375, 0.75, 0.25, 0.75, 0.25, 0.5, 0.375, 0.5, 0.375, 0.625, 0.25, 0.625, 0.375, 0.5, 0.5, 0.5, 0.5, 0.625, 0.375, 0.625, 0.0, 0.625, 0.125, 0.625, 0.125, 0.75, 0.0, 0.75, 0.0, 0.5, 0.125, 0.5, 0.125, 0.625, 0.0, 0.625, 0.232, 0.5, 0.25, 0.5, 0.25, 0.625, 0.232, 0.625, 0.0, 0.875, 0.125, 0.875, 0.125, 1.0, 0.0, 1.0, 0.0, 0.75, 0.125, 0.75, 0.125, 0.875, 0.0, 0.875, 0.25, 0.75, 0.375, 0.75, 0.375, 0.768, 0.25, 0.768, 0.25, 0.232, 0.375, 0.232, 0.375, 0.25, 0.25, 0.25, 0.25, 0.0, 0.375, 0.0, 0.375, 0.125, 0.25, 0.125, 0.375, 0.0, 0.5, 0.0, 0.5, 0.125, 0.375, 0.125, 0.0, 0.125, 0.125, 0.125, 0.125, 0.25, 0.0, 0.25, 0.0, 0.0, 0.125, 0.0, 0.125, 0.125, 0.0, 0.125, 0.125, 0.0, 0.25, 0.0, 0.25, 0.125, 0.125, 0.125, 0.0, 0.375, 0.125, 0.375, 0.125, 0.5, 0.0, 0.5, 0.0, 0.25, 0.125, 0.25, 0.125, 0.375, 0.0, 0.375, 0.232, 0.25, 0.25, 0.25, 0.25, 0.375, 0.232, 0.375, 0.75, 0.375, 0.768, 0.375, 0.768, 0.5, 0.75, 0.5, 0.75, 0.0, 0.875, 0.0, 0.875, 0.125, 0.75, 0.125, 0.875, 0.0, 1.0, 0.0, 1.0, 0.125, 0.875, 0.125, 0.5, 0.232, 0.625, 0.232, 0.625, 0.25, 0.5, 0.25, 0.5, 0.0, 0.625, 0.0, 0.625, 0.125, 0.5, 0.125, 0.625, 0.0, 0.75, 0.0, 0.75, 0.125, 0.625, 0.125, 0.5, 0.375, 0.625, 0.375, 0.625, 0.5, 0.5, 0.5, 0.5, 0.25, 0.625, 0.25, 0.625, 0.375, 0.5, 0.375, 0.625, 0.25, 0.75, 0.25, 0.75, 0.375, 0.625, 0.375, 0.768, 0.375, 0.875, 0.375, 0.875, 0.5, 0.768, 0.5, 0.768, 0.25, 0.875, 0.25, 0.875, 0.375, 0.768, 0.375, 0.875, 0.25, 1.0, 0.25, 1.0, 0.375, 0.875, 0.375, 0.25, 0.375, 0.375, 0.375, 0.375, 0.5, 0.25, 0.5, 0.25, 0.25, 0.375, 0.25, 0.375, 0.375, 0.25, 0.375, 0.375, 0.25, 0.5, 0.25, 0.5, 0.375, 0.375, 0.375, 0.25, 0.875, 0.375, 0.875, 0.375, 1.0, 0.25, 1.0, 0.25, 0.768, 0.375, 0.768, 0.375, 0.875, 0.25, 0.875, 0.375, 0.768, 0.5, 0.768, 0.5, 0.875, 0.375, 0.875, 0.75, 0.875, 0.875, 0.875, 0.875, 1.0, 0.75, 1.0, 0.75, 0.25, 0.768, 0.25, 0.768, 0.375, 0.75, 0.375, 0.875, 0.75, 1.0, 0.75, 1.0, 0.875, 0.875, 0.875, 0.375, 0.75, 0.5, 0.75, 0.5, 0.768, 0.375, 0.768, 0.125, 0.25, 0.232, 0.25, 0.232, 0.375, 0.125, 0.375, 0.25, 0.125, 0.375, 0.125, 0.375, 0.232, 0.25, 0.232, 0.125, 0.5, 0.232, 0.5, 0.232, 0.625, 0.125, 0.625, 0.625, 0.75, 0.75, 0.75, 0.75, 0.768, 0.625, 0.768, 0.5, 0.75, 0.625, 0.75, 0.625, 0.768, 0.5, 0.768, 0.75, 0.5, 0.768, 0.5, 0.768, 0.625, 0.75, 0.625, 0.75, 0.625, 0.768, 0.625, 0.768, 0.75, 0.75, 0.75, 0.125, 0.625, 0.232, 0.625, 0.232, 0.75, 0.125, 0.75, 0.375, 0.125, 0.5, 0.125, 0.5, 0.232, 0.375, 0.232, 0.125, 0.375, 0.232, 0.375, 0.232, 0.5, 0.125, 0.5, 0.625, 0.125, 0.75, 0.125, 0.75, 0.232, 0.625, 0.232])
me_plane_002.use_remesh_fix_poles = True
me_plane_002.use_remesh_preserve_attributes = False
me_plane_002.use_mirror_vertex_groups = False
me_plane_002.update()

# ---- objects
ob_cylinder = bpy.data.objects.new('Cylinder', me_cylinder)
ob_plane = bpy.data.objects.new('Plane', me_plane_001)
ob_plane_001 = bpy.data.objects.new('Plane.001', me_plane_002)

# ---- transforms, parenting, visibility, modifiers, constraints
ob_cylinder.location = (-2.359, -2.69, 2.476)
ob_cylinder.rotation_euler = (-0.0, 1.571, 0.0)
ob_cylinder.scale = (0.4503, 0.4503, 0.4503)
ob_cylinder.lineart.crease_threshold = 0.0
_m = ob_cylinder.modifiers.new('Subdivision', 'SUBSURF')
_m.uv_smooth = 'PRESERVE_CORNERS'
_m.levels = 2
ob_plane.location = (-3.809, 1.97, 1.343)
ob_plane.rotation_euler = (-0.0, -1.571, 0.0)
ob_plane.lineart.crease_threshold = 0.0
_m = ob_plane.modifiers.new('Auto Smooth', 'NODES')
_m.node_group = ng_auto_smooth
_gi = [s.identifier for s in ng_auto_smooth.interface.items_tree if s.item_type == 'SOCKET' and s.in_out == 'INPUT']
_m[_gi[1]] = 0.5236  # Angle
ob_plane_001.location = (0.0, 0.0, 0.0)
ob_plane_001.rotation_euler = (-0.0, -1.571, 0.0)
ob_plane_001.lineart.crease_threshold = 0.0

# ---- collection membership
col_collection.objects.link(ob_cylinder)
col_collection.objects.link(ob_plane)
col_collection.objects.link(ob_plane_001)

# ---- scene / render settings (as saved in the file)
scene.frame_start = 1; scene.frame_end = 250; scene.frame_set(1)
scene.render.engine = 'BLENDER_EEVEE_NEXT'
scene.cycles.use_denoising = False
scene.cycles.samples = 128
scene.cycles.sampling_pattern = 'TABULATED_SOBOL'
scene.cycles.use_adaptive_sampling = False
scene.cycles.use_light_tree = False
scene.view_settings.view_transform = 'Filmic'
bpy.context.view_layer.update()

# ---- added for rendering (the .blend has no active camera and no usable light): camera, sun
cam_auto = bpy.data.cameras.new('AutoCamera')
cam_auto.lens = 50.0
cam_auto.sensor_width = 36.0
cam_auto.clip_end = 1000.0
ob_auto_camera = bpy.data.objects.new('AutoCamera', cam_auto)
scene.collection.objects.link(ob_auto_camera)
ob_auto_camera.location = (6.2551, -10.0992, 7.78166)
ob_auto_camera.rotation_euler = (1.09748, -7.21219e-08, 0.694738)
scene.camera = ob_auto_camera
light_auto_sun = bpy.data.lights.new('AutoSun', 'SUN')
light_auto_sun.energy = 3.0
light_auto_sun.angle = 0.0523599
ob_auto_sun = bpy.data.objects.new('AutoSun', light_auto_sun)
scene.collection.objects.link(ob_auto_sun)
ob_auto_sun.rotation_euler = (0.872665, 0.174533, 0.523599)
bpy.context.view_layer.update()
